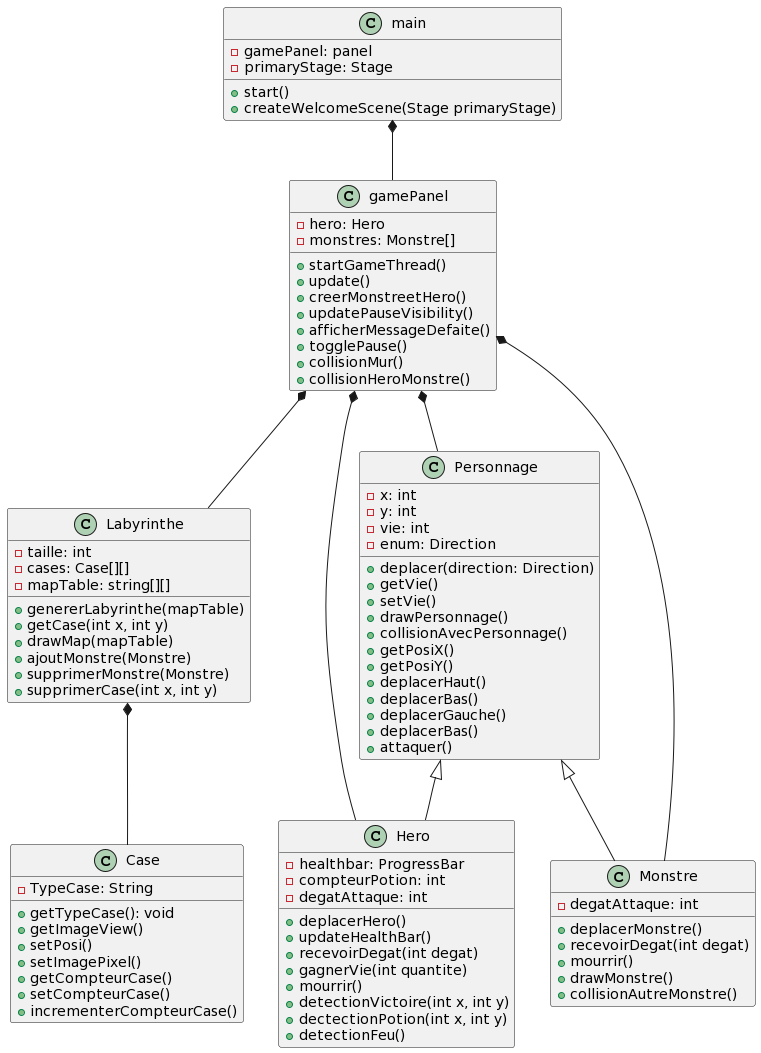

The diagram above was rendered by PlantUML. Its source (embedded in the PNG):
@startuml
class main {
    - gamePanel: panel
- primaryStage: Stage
    + start()
+ createWelcomeScene(Stage primaryStage)
}

class gamePanel {
    - hero: Hero
    - monstres: Monstre[]
    + startGameThread()
    + update()
    + creerMonstreetHero()
   + updatePauseVisibility()
+ afficherMessageDefaite()
+ togglePause()
+collisionMur()
+collisionHeroMonstre()
}

class Labyrinthe {
    - taille: int
    - cases: Case[][]
- mapTable: string[][]
    + genererLabyrinthe(mapTable)
    + getCase(int x, int y)
    + drawMap(mapTable)
+ ajoutMonstre(Monstre)
+supprimerMonstre(Monstre)
+supprimerCase(int x, int y)
}

class Case {
    - TypeCase: String
    + getTypeCase(): void
+ getImageView()
+ setPosi()
+ setImagePixel()
+getCompteurCase()
+setCompteurCase()
+incrementerCompteurCase()
}



class Personnage {
    - x: int
    - y: int
    - vie: int
- enum: Direction
    + deplacer(direction: Direction)
    + getVie()
+setVie()
    + drawPersonnage()
+ collisionAvecPersonnage()
+getPosiX()
+getPosiY()
+deplacerHaut()
+deplacerBas()
+deplacerGauche()
+deplacerBas()
+attaquer()

}

class Hero {
- healthbar: ProgressBar
-compteurPotion: int
- degatAttaque: int
    + deplacerHero()
+ updateHealthBar()
+ recevoirDegat(int degat)
+ gagnerVie(int quantite)
+mourrir()
+detectionVictoire(int x, int y)
+dectectionPotion(int x, int y)
+detectionFeu()
}

class Monstre {
- degatAttaque: int
    + deplacerMonstre()
+ recevoirDegat(int degat)
+ mourrir()
+drawMonstre()
+collisionAutreMonstre()
}



main *-- gamePanel
Labyrinthe *-- Case
gamePanel *-- Labyrinthe
gamePanel *-- Personnage
gamePanel *-- Hero
gamePanel *-- Monstre
Personnage <|-- Hero
Personnage <|-- Monstre
@enduml